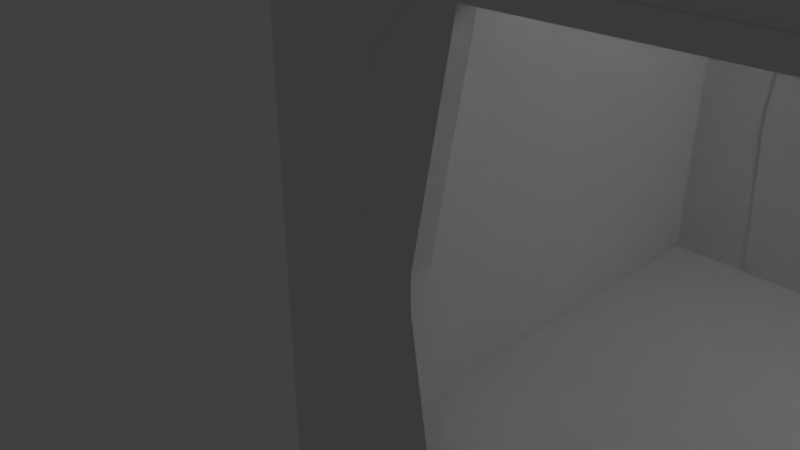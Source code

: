 # Source: hub_2_straight.blend  (saved by Blender 2.79.0; exported with 4.5.12 LTS)
import bpy
from mathutils import Matrix  # noqa: F401  (used for matrix-valued properties, if any)

bpy.ops.wm.read_factory_settings(use_empty=True)
scene = bpy.context.scene
scene.name = 'Scene'

# ---- collections
col_collection_1 = bpy.data.collections.new('Collection 1'); scene.collection.children.link(col_collection_1)

# ---- world
world_world = bpy.data.worlds.new('World'); scene.world = world_world
world_world.color = (0.05088, 0.05088, 0.05088)
world_world.use_sun_shadow = False
world_world.sun_shadow_jitter_overblur = 0.0
world_world.cycles.sampling_method = 'MANUAL'

# ---- cameras
cam_camera = bpy.data.cameras.new('Camera')
cam_camera.clip_end = 100.0
cam_camera.lens = 35.0
cam_camera.sensor_width = 32.0
cam_camera.sensor_height = 18.0
cam_camera.ortho_scale = 7.314
cam_camera.dof.focus_distance = 0.0
cam_camera.dof.aperture_fstop = 128.0

# ---- lights
light_lamp = bpy.data.lights.new('Lamp', 'POINT')
light_lamp.transmission_factor = 0.0
light_lamp.cutoff_distance = 30.0
light_lamp.energy = 100.0
light_lamp.shadow_buffer_clip_start = 1.001
light_lamp.shadow_soft_size = 0.1
light_lamp.shadow_maximum_resolution = 0.006
light_lamp.use_absolute_resolution = True

# ---- meshes
me_cube_001 = bpy.data.meshes.new('Cube.001')
me_cube_001.from_pydata([(-1.0, -1.0, -1.0), (-1.0, -1.0, 1.0), (-1.0, 1.0, -1.0), (-1.0, 1.0, 1.0), (1.0, -1.0, -1.0), (1.0, -1.0, 1.0), (1.0, 1.0, -1.0), (1.0, 1.0, 1.0)], [], [(0, 1, 3, 2), (2, 3, 7, 6), (6, 7, 5, 4), (4, 5, 1, 0), (2, 6, 4, 0), (7, 3, 1, 5)])
me_cube_001.use_remesh_preserve_volume = False
me_cube_001.use_remesh_preserve_attributes = False
me_cube_001.use_mirror_vertex_groups = False
me_cube_001.update()
me_cube = bpy.data.meshes.new('Cube')
me_cube.from_pydata([(-1.0, -1.0, -1.0), (-1.0, -1.0, 1.0), (-1.0, 1.0, -1.0), (-1.0, 1.0, 1.0), (1.0, -1.0, -1.0), (1.0, -1.0, 1.0), (1.0, 1.0, -1.0), (1.0, 1.0, 1.0)], [], [(0, 1, 3, 2), (2, 3, 7, 6), (6, 7, 5, 4), (4, 5, 1, 0), (2, 6, 4, 0), (7, 3, 1, 5)])
me_cube.use_remesh_preserve_volume = False
me_cube.use_remesh_preserve_attributes = False
me_cube.use_mirror_vertex_groups = False
me_cube.update()
me_cube_015 = bpy.data.meshes.new('Cube.015')
me_cube_015.from_pydata([(-1.0, -1.0, -1.0), (-1.0, -1.0, 1.0), (-1.0, 1.0, -1.0), (-1.0, 1.0, 1.0), (1.0, -1.0, -1.0), (1.0, -1.0, 1.0), (1.0, 1.0, -1.0), (1.0, 1.0, 1.0)], [], [(0, 1, 3, 2), (2, 3, 7, 6), (6, 7, 5, 4), (4, 5, 1, 0), (2, 6, 4, 0), (7, 3, 1, 5)])
me_cube_015.use_remesh_preserve_volume = False
me_cube_015.use_remesh_preserve_attributes = False
me_cube_015.use_mirror_vertex_groups = False
me_cube_015.update()
me_cube_014 = bpy.data.meshes.new('Cube.014')
me_cube_014.from_pydata([(-1.0, -1.0, -1.0), (-1.0, -1.0, 1.0), (-1.0, 1.0, -1.0), (-1.0, 1.0, 1.0), (1.0, -1.0, -1.0), (1.0, -1.0, 1.0), (1.0, 1.0, -1.0), (1.0, 1.0, 1.0), (-1.0, 0.565, -1.0), (-1.0, -0.565, -1.0), (-1.0, -0.565, 1.0), (-1.0, 0.565, 1.0), (1.0, -0.565, -1.0), (1.0, 0.565, -1.0), (1.0, 0.565, 1.0), (1.0, -0.565, 1.0), (-1.0, -1.0, -0.1992), (-1.0, -1.0, 0.4675), (-1.0, 1.0, 0.4675), (-1.0, 1.0, -0.1992), (1.0, 1.0, 0.4675), (1.0, 1.0, -0.1992), (1.0, -1.0, 0.4675), (1.0, -1.0, -0.1992), (1.0, 0.457, 0.4675), (1.0, 0.565, -0.1992), (1.0, -0.457, 0.4675), (1.0, -0.565, -0.1992), (-1.0, -0.457, 0.4675), (-1.0, -0.565, -0.1992), (-1.0, 0.457, 0.4675), (-1.0, 0.565, -0.1992)], [], [(30, 11, 3, 18), (18, 3, 7, 20), (26, 15, 5, 22), (22, 5, 1, 17), (9, 12, 4, 0), (15, 10, 1, 5), (7, 3, 11, 14), (14, 11, 10, 15), (2, 6, 13, 8), (8, 13, 12, 9), (20, 7, 14, 24), (24, 14, 15, 26), (17, 1, 10, 28), (28, 10, 11, 30), (0, 16, 29, 9), (16, 17, 28, 29), (6, 21, 25, 13), (21, 20, 24, 25), (4, 23, 16, 0), (23, 22, 17, 16), (12, 27, 23, 4), (27, 26, 22, 23), (2, 19, 21, 6), (19, 18, 20, 21), (8, 31, 19, 2), (31, 30, 18, 19), (28, 30, 24, 26), (25, 24, 30, 31), (13, 25, 31, 8), (27, 29, 28, 26), (27, 12, 9, 29)])
me_cube_014.use_remesh_preserve_volume = False
me_cube_014.use_remesh_preserve_attributes = False
me_cube_014.use_mirror_vertex_groups = False
me_cube_014.update()
me_cube_012 = bpy.data.meshes.new('Cube.012')
me_cube_012.from_pydata([(-1.0, -1.0, -1.0), (-1.0, -1.0, 1.0), (-1.0, 1.0, -1.0), (-1.0, 1.0, 1.0), (1.0, -1.0, -1.0), (1.0, -1.0, 1.0), (1.0, 1.0, -1.0), (1.0, 1.0, 1.0), (-1.0, 0.565, -1.0), (-1.0, -0.565, -1.0), (-1.0, -0.565, 1.0), (-1.0, 0.565, 1.0), (1.0, -0.565, -1.0), (1.0, 0.565, -1.0), (1.0, 0.565, 1.0), (1.0, -0.565, 1.0), (-1.0, -1.0, -0.1992), (-1.0, -1.0, 0.4675), (-1.0, 1.0, 0.4675), (-1.0, 1.0, -0.1992), (1.0, 1.0, 0.4675), (1.0, 1.0, -0.1992), (1.0, -1.0, 0.4675), (1.0, -1.0, -0.1992), (1.0, 0.457, 0.4675), (1.0, 0.565, -0.1992), (1.0, -0.457, 0.4675), (1.0, -0.565, -0.1992), (-1.0, -0.457, 0.4675), (-1.0, -0.565, -0.1992), (-1.0, 0.457, 0.4675), (-1.0, 0.565, -0.1992)], [], [(30, 11, 3, 18), (18, 3, 7, 20), (26, 15, 5, 22), (22, 5, 1, 17), (9, 12, 4, 0), (15, 10, 1, 5), (7, 3, 11, 14), (14, 11, 10, 15), (2, 6, 13, 8), (8, 13, 12, 9), (20, 7, 14, 24), (24, 14, 15, 26), (17, 1, 10, 28), (28, 10, 11, 30), (0, 16, 29, 9), (16, 17, 28, 29), (6, 21, 25, 13), (21, 20, 24, 25), (4, 23, 16, 0), (23, 22, 17, 16), (12, 27, 23, 4), (27, 26, 22, 23), (2, 19, 21, 6), (19, 18, 20, 21), (8, 31, 19, 2), (31, 30, 18, 19), (28, 30, 24, 26), (25, 24, 30, 31), (13, 25, 31, 8), (27, 29, 28, 26), (27, 12, 9, 29)])
me_cube_012.use_remesh_preserve_volume = False
me_cube_012.use_remesh_preserve_attributes = False
me_cube_012.use_mirror_vertex_groups = False
me_cube_012.update()
me_cube_010 = bpy.data.meshes.new('Cube.010')
me_cube_010.from_pydata([(-1.0, -1.0, -1.0), (-1.0, -1.0, 1.0), (-1.0, 1.0, -1.0), (-1.0, 1.0, 1.0), (1.0, -1.0, -1.0), (1.0, -1.0, 1.0), (1.0, 1.0, -1.0), (1.0, 1.0, 1.0)], [], [(0, 1, 3, 2), (2, 3, 7, 6), (6, 7, 5, 4), (4, 5, 1, 0), (2, 6, 4, 0), (7, 3, 1, 5)])
me_cube_010.use_remesh_preserve_volume = False
me_cube_010.use_remesh_preserve_attributes = False
me_cube_010.use_mirror_vertex_groups = False
me_cube_010.update()
me_cube_008 = bpy.data.meshes.new('Cube.008')
me_cube_008.from_pydata([(-1.969, 1.259, -0.01265), (-1.969, -1.259, -0.01265), (1.969, -1.259, -0.01265), (1.969, 1.259, -0.01265), (-1.969, 1.118, 0.1492), (-1.969, -1.118, 0.1492), (1.969, -1.118, 0.1492), (1.969, 1.118, 0.1492), (-1.969, 1.158, 0.2882), (-1.969, -1.158, 0.2882), (1.969, -1.158, 0.2882), (1.969, 1.158, 0.2882), (-1.969, 1.445, -0.01265), (-1.969, -1.445, -0.01265), (1.969, -1.445, -0.01265), (1.969, 1.445, -0.01265), (-1.969, 1.259, -0.01265), (-1.969, -1.259, -0.01265), (1.969, -1.259, -0.01265), (1.969, 1.259, -0.01265), (-1.969, 1.118, 0.1492), (-1.969, -1.118, 0.1492), (1.969, -1.118, 0.1492), (1.969, 1.118, 0.1492), (1.969, -1.475, 0.1796), (-1.969, -1.475, 0.1796), (1.969, -1.312, 0.3276), (-1.969, -1.312, 0.3276), (1.969, 1.475, 0.1796), (-1.969, 1.475, 0.1796), (1.969, 1.312, 0.3276), (-1.969, 1.312, 0.3276), (-1.969, -1.969, 3.925), (-1.969, 1.969, 3.925), (1.969, -1.969, 3.925), (1.969, 1.969, 3.925), (-1.969, -1.283, 4.334), (-1.969, 1.283, 4.334), (1.969, 1.283, 4.334), (1.969, -1.283, 4.334), (-1.969, -1.445, 4.496), (-1.969, 1.445, 4.496), (1.969, 1.445, 4.496), (1.969, -1.445, 4.496), (-1.969, 2.078, 2.238), (1.969, 2.078, 2.238), (1.969, 1.749, 2.564), (-1.969, 1.749, 2.564), (2.029, 1.618, 2.541), (-2.029, 1.618, 2.541), (-1.969, -2.078, 2.238), (1.969, -2.078, 2.238), (1.969, -1.749, 2.564), (-1.969, -1.749, 2.564), (2.029, -1.618, 2.541), (-2.029, -1.618, 2.541), (-1.969, 2.096, 1.956), (1.969, 2.096, 1.956), (1.969, 1.799, 2.242), (-1.969, 1.799, 2.242), (1.969, 1.617, 2.242), (-1.969, 1.617, 2.242), (-1.969, -2.096, 1.956), (1.969, -2.096, 1.956), (1.969, -1.799, 2.242), (-1.969, -1.799, 2.242), (1.969, -1.617, 2.242), (-1.969, -1.617, 2.242), (-1.969, 2.078, 2.238), (1.969, 2.078, 2.238), (1.969, 1.749, 2.564), (-1.969, 1.749, 2.564), (2.029, 1.618, 2.541), (-2.029, 1.618, 2.541), (-1.969, -2.078, 2.238), (1.969, -2.078, 2.238), (1.969, -1.749, 2.564), (-1.969, -1.749, 2.564), (2.029, -1.618, 2.541), (-2.029, -1.618, 2.541), (-1.969, -1.969, -0.01265), (-1.969, 1.969, -0.01265), (1.969, -1.969, -0.01265), (1.969, 1.969, -0.01265), (-1.969, 1.445, -0.01265), (-1.969, -1.445, -0.01265), (1.969, -1.445, -0.01265), (1.969, 1.445, -0.01265), (-1.969, 2.096, 1.956), (1.969, 2.096, 1.956), (1.969, 1.799, 2.242), (-1.969, 1.799, 2.242), (1.969, 1.617, 2.242), (-1.969, 1.617, 2.242), (-1.969, -2.096, 1.956), (1.969, -2.096, 1.956), (1.969, -1.799, 2.242), (-1.969, -1.799, 2.242), (1.969, -1.617, 2.242), (-1.969, -1.617, 2.242), (-1.969, 1.259, -0.01265), (-1.969, -1.259, -0.01265), (1.969, -1.259, -0.01265), (1.969, 1.259, -0.01265), (1.969, -1.98, 0.1552), (1.969, -1.475, 0.1796), (-1.969, -1.475, 0.1796), (1.969, -1.312, 0.3276), (-1.969, -1.312, 0.3276), (-1.969, -1.98, 0.1552), (-1.969, 1.98, 0.1552), (1.969, 1.98, 0.1552), (1.969, 1.475, 0.1796), (-1.969, 1.475, 0.1796), (1.969, 1.312, 0.3276), (-1.969, 1.312, 0.3276)], [], [(7, 6, 2, 3), (5, 4, 0, 1), (4, 5, 6, 7), (0, 3, 2, 1), (21, 9, 10, 22), (20, 8, 12, 16), (22, 10, 14, 18), (30, 11, 15, 28), (27, 9, 13, 25), (11, 23, 19, 15), (9, 21, 17, 13), (8, 20, 23, 11), (10, 26, 24, 14), (10, 9, 27, 26), (8, 31, 29, 12), (11, 30, 31, 8), (47, 41, 33, 44), (44, 33, 35, 45), (52, 43, 34, 51), (51, 34, 32, 50), (43, 40, 32, 34), (35, 33, 41, 42), (42, 41, 40, 43), (45, 35, 42, 46), (50, 32, 40, 53), (37, 36, 40, 41), (39, 38, 42, 43), (54, 39, 43, 52), (49, 37, 41, 47), (54, 55, 36, 39), (36, 37, 38, 39), (48, 38, 37, 49), (38, 48, 46, 42), (36, 55, 53, 40), (72, 60, 58, 70), (79, 67, 65, 77), (60, 72, 73, 61), (61, 73, 71, 59), (57, 69, 70, 58), (56, 68, 69, 57), (59, 71, 68, 56), (66, 67, 79, 78), (66, 78, 76, 64), (62, 74, 77, 65), (63, 75, 74, 62), (64, 76, 75, 63), (85, 86, 82, 80), (81, 83, 87, 84), (101, 102, 86, 85), (114, 92, 93, 115), (115, 93, 91, 113), (111, 89, 90, 112), (110, 88, 89, 111), (113, 91, 88, 110), (107, 108, 99, 98), (107, 98, 96, 105), (109, 94, 97, 106), (104, 95, 94, 109), (105, 96, 95, 104), (84, 87, 103, 100), (86, 105, 104, 82), (82, 104, 109, 80), (80, 109, 106, 85), (99, 108, 106, 97), (84, 113, 110, 81), (81, 110, 111, 83), (83, 111, 112, 87), (92, 114, 112, 90)])
me_cube_008.use_remesh_preserve_volume = False
me_cube_008.use_remesh_preserve_attributes = False
me_cube_008.use_mirror_vertex_groups = False
me_cube_008.update()
me_cube_007 = bpy.data.meshes.new('Cube.007')
me_cube_007.from_pydata([(-1.969, 1.259, -0.01265), (-1.969, -1.259, -0.01265), (1.969, -1.259, -0.01265), (1.969, 1.259, -0.01265), (-1.969, 1.118, 0.1492), (-1.969, -1.118, 0.1492), (1.969, -1.118, 0.1492), (1.969, 1.118, 0.1492), (-1.969, 1.158, 0.2882), (-1.969, -1.158, 0.2882), (1.969, -1.158, 0.2882), (1.969, 1.158, 0.2882), (-1.969, 1.445, -0.01265), (-1.969, -1.445, -0.01265), (1.969, -1.445, -0.01265), (1.969, 1.445, -0.01265), (-1.969, 1.259, -0.01265), (-1.969, -1.259, -0.01265), (1.969, -1.259, -0.01265), (1.969, 1.259, -0.01265), (-1.969, 1.118, 0.1492), (-1.969, -1.118, 0.1492), (1.969, -1.118, 0.1492), (1.969, 1.118, 0.1492), (1.969, -1.475, 0.1796), (-1.969, -1.475, 0.1796), (1.969, -1.312, 0.3276), (-1.969, -1.312, 0.3276), (1.969, 1.475, 0.1796), (-1.969, 1.475, 0.1796), (1.969, 1.312, 0.3276), (-1.969, 1.312, 0.3276), (-1.969, -1.969, 3.925), (-1.969, 1.969, 3.925), (1.969, -1.969, 3.925), (1.969, 1.969, 3.925), (-1.969, -1.283, 4.334), (-1.969, 1.283, 4.334), (1.969, 1.283, 4.334), (1.969, -1.283, 4.334), (-1.969, -1.445, 4.496), (-1.969, 1.445, 4.496), (1.969, 1.445, 4.496), (1.969, -1.445, 4.496), (-1.969, 2.078, 2.238), (1.969, 2.078, 2.238), (1.969, 1.749, 2.564), (-1.969, 1.749, 2.564), (2.029, 1.618, 2.541), (-2.029, 1.618, 2.541), (-1.969, -2.078, 2.238), (1.969, -2.078, 2.238), (1.969, -1.749, 2.564), (-1.969, -1.749, 2.564), (2.029, -1.618, 2.541), (-2.029, -1.618, 2.541), (-1.969, 2.096, 1.956), (1.969, 2.096, 1.956), (1.969, 1.799, 2.242), (-1.969, 1.799, 2.242), (1.969, 1.617, 2.242), (-1.969, 1.617, 2.242), (-1.969, -2.096, 1.956), (1.969, -2.096, 1.956), (1.969, -1.799, 2.242), (-1.969, -1.799, 2.242), (1.969, -1.617, 2.242), (-1.969, -1.617, 2.242), (-1.969, 2.078, 2.238), (1.969, 2.078, 2.238), (1.969, 1.749, 2.564), (-1.969, 1.749, 2.564), (2.029, 1.618, 2.541), (-2.029, 1.618, 2.541), (-1.969, -2.078, 2.238), (1.969, -2.078, 2.238), (1.969, -1.749, 2.564), (-1.969, -1.749, 2.564), (2.029, -1.618, 2.541), (-2.029, -1.618, 2.541), (-1.969, -1.969, -0.01265), (-1.969, 1.969, -0.01265), (1.969, -1.969, -0.01265), (1.969, 1.969, -0.01265), (-1.969, 1.445, -0.01265), (-1.969, -1.445, -0.01265), (1.969, -1.445, -0.01265), (1.969, 1.445, -0.01265), (-1.969, 2.096, 1.956), (1.969, 2.096, 1.956), (1.969, 1.799, 2.242), (-1.969, 1.799, 2.242), (1.969, 1.617, 2.242), (-1.969, 1.617, 2.242), (-1.969, -2.096, 1.956), (1.969, -2.096, 1.956), (1.969, -1.799, 2.242), (-1.969, -1.799, 2.242), (1.969, -1.617, 2.242), (-1.969, -1.617, 2.242), (-1.969, 1.259, -0.01265), (-1.969, -1.259, -0.01265), (1.969, -1.259, -0.01265), (1.969, 1.259, -0.01265), (1.969, -1.98, 0.1552), (1.969, -1.475, 0.1796), (-1.969, -1.475, 0.1796), (1.969, -1.312, 0.3276), (-1.969, -1.312, 0.3276), (-1.969, -1.98, 0.1552), (-1.969, 1.98, 0.1552), (1.969, 1.98, 0.1552), (1.969, 1.475, 0.1796), (-1.969, 1.475, 0.1796), (1.969, 1.312, 0.3276), (-1.969, 1.312, 0.3276)], [], [(7, 6, 2, 3), (5, 4, 0, 1), (4, 5, 6, 7), (0, 3, 2, 1), (21, 9, 10, 22), (20, 8, 12, 16), (22, 10, 14, 18), (30, 11, 15, 28), (27, 9, 13, 25), (11, 23, 19, 15), (9, 21, 17, 13), (8, 20, 23, 11), (10, 26, 24, 14), (10, 9, 27, 26), (8, 31, 29, 12), (11, 30, 31, 8), (47, 41, 33, 44), (44, 33, 35, 45), (52, 43, 34, 51), (51, 34, 32, 50), (43, 40, 32, 34), (35, 33, 41, 42), (42, 41, 40, 43), (45, 35, 42, 46), (50, 32, 40, 53), (37, 36, 40, 41), (39, 38, 42, 43), (54, 39, 43, 52), (49, 37, 41, 47), (54, 55, 36, 39), (36, 37, 38, 39), (48, 38, 37, 49), (38, 48, 46, 42), (36, 55, 53, 40), (72, 60, 58, 70), (79, 67, 65, 77), (60, 72, 73, 61), (61, 73, 71, 59), (57, 69, 70, 58), (56, 68, 69, 57), (59, 71, 68, 56), (66, 67, 79, 78), (66, 78, 76, 64), (62, 74, 77, 65), (63, 75, 74, 62), (64, 76, 75, 63), (85, 86, 82, 80), (81, 83, 87, 84), (101, 102, 86, 85), (114, 92, 93, 115), (115, 93, 91, 113), (111, 89, 90, 112), (110, 88, 89, 111), (113, 91, 88, 110), (107, 108, 99, 98), (107, 98, 96, 105), (109, 94, 97, 106), (104, 95, 94, 109), (105, 96, 95, 104), (84, 87, 103, 100), (86, 105, 104, 82), (82, 104, 109, 80), (80, 109, 106, 85), (99, 108, 106, 97), (84, 113, 110, 81), (81, 110, 111, 83), (83, 111, 112, 87), (92, 114, 112, 90)])
me_cube_007.use_remesh_preserve_volume = False
me_cube_007.use_remesh_preserve_attributes = False
me_cube_007.use_mirror_vertex_groups = False
me_cube_007.update()

# ---- objects
ob_cube_001 = bpy.data.objects.new('Cube.001', me_cube_001)
ob_cube_004 = bpy.data.objects.new('Cube.004', me_cube)
ob_cube_008 = bpy.data.objects.new('Cube.008', me_cube_015)
ob_cube_007 = bpy.data.objects.new('Cube.007', me_cube_014)
ob_cube_005 = bpy.data.objects.new('Cube.005', me_cube_012)
ob_cube = bpy.data.objects.new('Cube', me_cube_010)
ob_cube_003 = bpy.data.objects.new('Cube.003', me_cube_008)
ob_cube_002 = bpy.data.objects.new('Cube.002', me_cube_007)
ob_lamp = bpy.data.objects.new('Lamp', light_lamp)
ob_camera = bpy.data.objects.new('Camera', cam_camera)

# ---- transforms, parenting, visibility, modifiers, constraints
ob_cube_001.location = (-2.958, -2.586e-07, 3.0)
ob_cube_001.rotation_euler = (0.0, -0.0, 3.142)
ob_cube_001.scale = (-0.05836, -3.069, 2.948)
ob_cube_001.lineart.crease_threshold = 0.0
ob_cube_004.location = (2.958, 0.0, 3.0)
ob_cube_004.scale = (-0.05836, -3.069, 2.948)
ob_cube_004.lineart.crease_threshold = 0.0
ob_cube_008.location = (0.0, 0.0, 5.951)
ob_cube_008.scale = (3.011, 3.011, -0.0445)
ob_cube_008.lineart.crease_threshold = 0.0
ob_cube_007.location = (0.006004, -3.006, 3.0)
ob_cube_007.rotation_euler = (0.0, 0.0, 4.712)
ob_cube_007.scale = (0.06644, 3.02, 2.999)
ob_cube_007.lineart.crease_threshold = 0.0
ob_cube_005.location = (-0.006004, 3.006, 3.0)
ob_cube_005.rotation_euler = (0.0, -0.0, 1.571)
ob_cube_005.scale = (0.06644, 3.02, 2.999)
ob_cube_005.lineart.crease_threshold = 0.0
ob_cube.location = (0.0, 0.0, 0.03448)
ob_cube.scale = (3.011, 3.011, -0.0445)
ob_cube.lineart.crease_threshold = 0.0
ob_cube_003.location = (0.0, -3.0, 0.0)
ob_cube_003.rotation_euler = (0.0, -0.0, 1.571)
ob_cube_003.scale = (0.04373, 1.0, 1.0)
ob_cube_003.lineart.crease_threshold = 0.0
ob_cube_002.location = (0.0, 3.0, 0.0)
ob_cube_002.rotation_euler = (0.0, -0.0, 1.571)
ob_cube_002.scale = (0.04373, 1.0, 1.0)
ob_cube_002.lineart.crease_threshold = 0.0
ob_lamp.location = (1.757, 1.005, 5.904)
ob_lamp.rotation_euler = (0.6503, 0.05522, 1.866)
ob_lamp.scale = (0.9568, 0.6376, 0.8245)
ob_lamp.lock_rotations_4d = False
ob_lamp.empty_display_type = 'ARROWS'
ob_lamp.color = (0.0, 0.0, 0.0, 0.0)
ob_lamp.lineart.crease_threshold = 0.0
ob_camera.location = (1.906, -6.508, 5.344)
ob_camera.rotation_euler = (1.109, 0.0, 0.8149)
ob_camera.scale = (0.7283, 0.9462, 0.7591)
ob_camera.lock_rotations_4d = False
ob_camera.empty_display_type = 'ARROWS'
ob_camera.color = (0.0, 0.0, 0.0, 0.0)
ob_camera.display_type = 'WIRE'
ob_camera.lineart.crease_threshold = 0.0

# ---- collection membership
col_collection_1.objects.link(ob_cube_001)
col_collection_1.objects.link(ob_cube_004)
col_collection_1.objects.link(ob_cube_008)
col_collection_1.objects.link(ob_cube_007)
col_collection_1.objects.link(ob_cube_005)
col_collection_1.objects.link(ob_cube)
col_collection_1.objects.link(ob_cube_003)
col_collection_1.objects.link(ob_cube_002)
col_collection_1.objects.link(ob_lamp)
col_collection_1.objects.link(ob_camera)

# ---- scene / render settings (as saved in the file)
scene.camera = ob_camera
scene.frame_start = 1; scene.frame_end = 250; scene.frame_set(1)
scene.render.engine = 'BLENDER_EEVEE_NEXT'
scene.render.resolution_percentage = 50
scene.render.dither_intensity = 0.0
scene.cycles.use_denoising = False
scene.cycles.samples = 128
scene.cycles.sampling_pattern = 'TABULATED_SOBOL'
scene.cycles.use_adaptive_sampling = False
scene.cycles.use_light_tree = False
scene.cycles.blur_glossy = 0.0
scene.cycles.sample_clamp_indirect = 0.0
scene.view_settings.view_transform = 'Standard'
bpy.context.view_layer.update()
